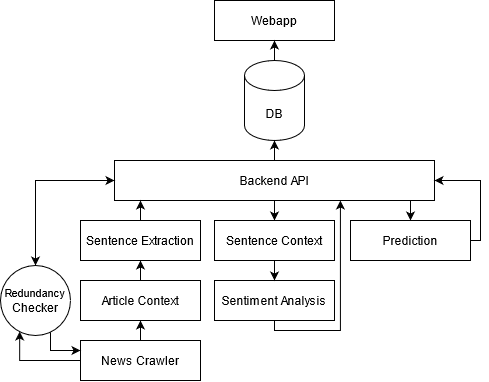

The diagram above was exported from draw.io. Its source (the exported page's mxGraphModel, read from the mxfile embedded in the PNG):
<mxGraphModel dx="1185" dy="659" grid="1" gridSize="10" guides="1" tooltips="1" connect="1" arrows="1" fold="1" page="1" pageScale="1" pageWidth="827" pageHeight="1169" math="0" shadow="0">
  <root>
    <mxCell id="0" />
    <mxCell id="1" parent="0" />
    <mxCell id="2" value="Webapp" style="rounded=0;whiteSpace=wrap;html=1;" vertex="1" parent="1">
      <mxGeometry x="354" y="80" width="120" height="40" as="geometry" />
    </mxCell>
    <mxCell id="3" style="edgeStyle=orthogonalEdgeStyle;rounded=0;orthogonalLoop=1;jettySize=auto;html=1;" edge="1" source="4" target="2" parent="1">
      <mxGeometry relative="1" as="geometry" />
    </mxCell>
    <mxCell id="4" value="DB" style="shape=cylinder3;whiteSpace=wrap;html=1;boundedLbl=1;backgroundOutline=1;size=15;" vertex="1" parent="1">
      <mxGeometry x="384" y="140" width="60" height="80" as="geometry" />
    </mxCell>
    <mxCell id="5" style="edgeStyle=orthogonalEdgeStyle;rounded=0;orthogonalLoop=1;jettySize=auto;html=1;entryX=0.5;entryY=0;entryDx=0;entryDy=0;" edge="1" source="8" target="21" parent="1">
      <mxGeometry relative="1" as="geometry">
        <Array as="points">
          <mxPoint x="550" y="290" />
          <mxPoint x="550" y="290" />
        </Array>
      </mxGeometry>
    </mxCell>
    <mxCell id="6" style="edgeStyle=orthogonalEdgeStyle;rounded=0;orthogonalLoop=1;jettySize=auto;html=1;" edge="1" source="8" target="4" parent="1">
      <mxGeometry relative="1" as="geometry" />
    </mxCell>
    <mxCell id="7" style="edgeStyle=orthogonalEdgeStyle;rounded=0;orthogonalLoop=1;jettySize=auto;html=1;" edge="1" source="8" target="19" parent="1">
      <mxGeometry relative="1" as="geometry" />
    </mxCell>
    <mxCell id="8" value="Backend API" style="rounded=0;whiteSpace=wrap;html=1;" vertex="1" parent="1">
      <mxGeometry x="254" y="240" width="320" height="40" as="geometry" />
    </mxCell>
    <mxCell id="9" style="edgeStyle=orthogonalEdgeStyle;rounded=0;orthogonalLoop=1;jettySize=auto;html=1;" edge="1" source="11" target="13" parent="1">
      <mxGeometry relative="1" as="geometry" />
    </mxCell>
    <mxCell id="10" style="edgeStyle=orthogonalEdgeStyle;rounded=0;orthogonalLoop=1;jettySize=auto;html=1;entryX=0.274;entryY=0.943;entryDx=0;entryDy=0;entryPerimeter=0;" edge="1" source="11" target="24" parent="1">
      <mxGeometry relative="1" as="geometry" />
    </mxCell>
    <mxCell id="11" value="News Crawler" style="rounded=0;whiteSpace=wrap;html=1;" vertex="1" parent="1">
      <mxGeometry x="220" y="420" width="120" height="40" as="geometry" />
    </mxCell>
    <mxCell id="12" style="edgeStyle=orthogonalEdgeStyle;rounded=0;orthogonalLoop=1;jettySize=auto;html=1;" edge="1" source="13" target="15" parent="1">
      <mxGeometry relative="1" as="geometry" />
    </mxCell>
    <mxCell id="13" value="Article Context" style="rounded=0;whiteSpace=wrap;html=1;" vertex="1" parent="1">
      <mxGeometry x="220" y="360" width="120" height="40" as="geometry" />
    </mxCell>
    <mxCell id="14" style="edgeStyle=orthogonalEdgeStyle;rounded=0;orthogonalLoop=1;jettySize=auto;html=1;entryX=0.082;entryY=0.992;entryDx=0;entryDy=0;entryPerimeter=0;" edge="1" source="15" target="8" parent="1">
      <mxGeometry relative="1" as="geometry" />
    </mxCell>
    <mxCell id="15" value="Sentence Extraction" style="rounded=0;whiteSpace=wrap;html=1;" vertex="1" parent="1">
      <mxGeometry x="220" y="300" width="120" height="40" as="geometry" />
    </mxCell>
    <mxCell id="16" style="edgeStyle=orthogonalEdgeStyle;rounded=0;orthogonalLoop=1;jettySize=auto;html=1;entryX=0.706;entryY=1;entryDx=0;entryDy=0;entryPerimeter=0;" edge="1" source="17" target="8" parent="1">
      <mxGeometry relative="1" as="geometry">
        <Array as="points">
          <mxPoint x="414" y="410" />
          <mxPoint x="480" y="410" />
        </Array>
      </mxGeometry>
    </mxCell>
    <mxCell id="17" value="Sentiment Analysis" style="rounded=0;whiteSpace=wrap;html=1;" vertex="1" parent="1">
      <mxGeometry x="354" y="360" width="120" height="40" as="geometry" />
    </mxCell>
    <mxCell id="18" style="edgeStyle=orthogonalEdgeStyle;rounded=0;orthogonalLoop=1;jettySize=auto;html=1;" edge="1" source="19" target="17" parent="1">
      <mxGeometry relative="1" as="geometry" />
    </mxCell>
    <mxCell id="19" value="Sentence Context" style="rounded=0;whiteSpace=wrap;html=1;" vertex="1" parent="1">
      <mxGeometry x="354" y="300" width="120" height="40" as="geometry" />
    </mxCell>
    <mxCell id="20" style="edgeStyle=orthogonalEdgeStyle;rounded=0;orthogonalLoop=1;jettySize=auto;html=1;entryX=1;entryY=0.5;entryDx=0;entryDy=0;" edge="1" source="21" target="8" parent="1">
      <mxGeometry relative="1" as="geometry">
        <mxPoint x="650" y="260" as="targetPoint" />
        <Array as="points">
          <mxPoint x="620" y="320" />
          <mxPoint x="620" y="260" />
        </Array>
      </mxGeometry>
    </mxCell>
    <mxCell id="21" value="Prediction" style="rounded=0;whiteSpace=wrap;html=1;" vertex="1" parent="1">
      <mxGeometry x="490" y="300" width="120" height="40" as="geometry" />
    </mxCell>
    <mxCell id="22" style="edgeStyle=orthogonalEdgeStyle;rounded=0;orthogonalLoop=1;jettySize=auto;html=1;entryX=0;entryY=0.25;entryDx=0;entryDy=0;" edge="1" source="24" target="11" parent="1">
      <mxGeometry relative="1" as="geometry">
        <Array as="points">
          <mxPoint x="190" y="430" />
        </Array>
      </mxGeometry>
    </mxCell>
    <mxCell id="23" style="edgeStyle=orthogonalEdgeStyle;rounded=0;orthogonalLoop=1;jettySize=auto;html=1;entryX=0;entryY=0.5;entryDx=0;entryDy=0;startArrow=classic;startFill=1;" edge="1" source="24" target="8" parent="1">
      <mxGeometry relative="1" as="geometry">
        <Array as="points">
          <mxPoint x="175" y="260" />
        </Array>
      </mxGeometry>
    </mxCell>
    <mxCell id="24" value="&lt;font style=&quot;font-size: 11px&quot;&gt;Redundancy&lt;/font&gt;&lt;br&gt;Checker" style="ellipse;whiteSpace=wrap;html=1;aspect=fixed;" vertex="1" parent="1">
      <mxGeometry x="140" y="345" width="70" height="70" as="geometry" />
    </mxCell>
  </root>
</mxGraphModel>